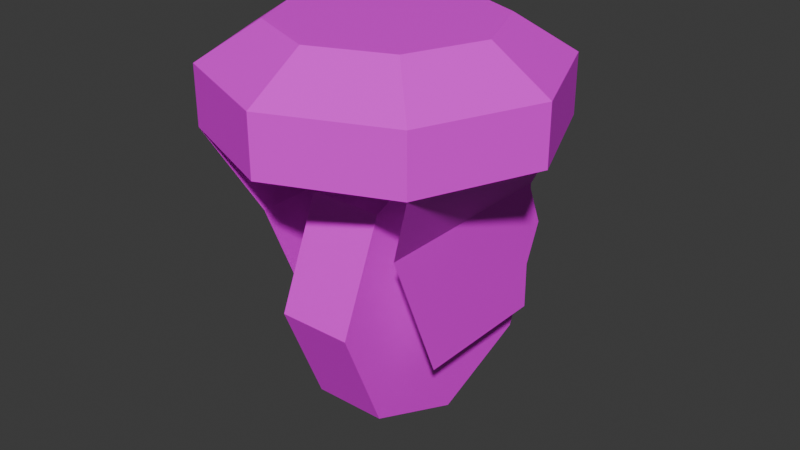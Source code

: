 # Source: wheel.blend  (saved by Blender 4.0.36; exported with 4.5.12 LTS)
import bpy
from mathutils import Matrix  # noqa: F401  (used for matrix-valued properties, if any)

bpy.ops.wm.read_factory_settings(use_empty=True)
scene = bpy.context.scene
scene.name = 'Scene'

# ---- collections
col_collection = bpy.data.collections.new('Collection'); scene.collection.children.link(col_collection)

# ---- images (referenced by path relative to the original .blend; pixels are not part of the script)
import os
ASSET_DIR = os.environ.get("B2B_ASSET_DIR", "")  # directory of the original .blend (textures are referenced by path, not embedded)
HERE = os.path.dirname(os.path.abspath(__file__))  # packed textures are extracted next to this script under _unpacked/

def load_image(name, relpath, width, height, colorspace="sRGB"):
    """Load a texture the original file referenced (path relative to the .blend, or extracted next to this script)."""
    p = next((c for c in (os.path.join(HERE, relpath), os.path.join(ASSET_DIR, relpath)) if relpath and os.path.exists(c)), "")
    if p:
        img = bpy.data.images.load(p, check_existing=True)
        img.name = name
    else:  # same state as the original file: an image datablock whose file is absent (Cycles renders it pink)
        img = bpy.data.images.new(name, width, height)
        img.source = "FILE"
        img.filepath = "//" + (relpath or name)
    img.colorspace_settings.name = colorspace
    return img
img_cart_mesh_png = load_image('cart mesh.png', 'cart mesh.png', 1024, 1024, 'sRGB')

# ---- materials (node trees are filled in below, after node groups)
mat_material = bpy.data.materials.new('Material')
mat_material.alpha_threshold = 0.0
mat_material.use_transparent_shadow = False
mat_material.roughness = 0.5
mat_material.line_color = (0.0, 0.0, 0.0, 1.0)

# ---- material node trees
mat_material.use_nodes = True; mat_material.node_tree.nodes.clear()
_N = mat_material.node_tree.nodes; _L = mat_material.node_tree.links
n0 = _N.new('ShaderNodeOutputMaterial'); n0.name = 'Material Output'; n0.location = (300, 300)
n1 = _N.new('ShaderNodeBsdfPrincipled'); n1.name = 'Principled BSDF'; n1.location = (10, 300)
n1.inputs[3].default_value = 1.45
n2 = _N.new('ShaderNodeTexImage'); n2.name = 'Image Texture'; n2.location = (-296, 290)
n2.image = img_cart_mesh_png
_L.new(n1.outputs[0], n0.inputs[0])
_L.new(n2.outputs[0], n1.inputs[0])
n0.is_active_output = True

# ---- world
world_world = bpy.data.worlds.new('World'); scene.world = world_world
world_world.use_nodes = True; world_world.node_tree.nodes.clear()
_N = world_world.node_tree.nodes; _L = world_world.node_tree.links
n0 = _N.new('ShaderNodeOutputWorld'); n0.name = 'World Output'; n0.location = (300, 300)
n1 = _N.new('ShaderNodeBackground'); n1.name = 'Background'; n1.location = (10, 300)
n1.inputs[0].default_value = (0.05088, 0.05088, 0.05088, 1.0)
_L.new(n1.outputs[0], n0.inputs[0])
n0.is_active_output = True
world_world.color = (0.05088, 0.05088, 0.05088)
world_world.use_sun_shadow = False
world_world.sun_shadow_jitter_overblur = 0.0

# ---- meshes
me_cylinder = bpy.data.meshes.new('Cylinder')
me_cylinder.from_pydata([(-0.0001201, 0.05235, -0.03089), (-0.0001201, 0.03357, -0.0005742), (0.03702, 0.03697, -0.03089), (0.02374, 0.02369, -0.0005742), (0.0524, -0.0001681, -0.03089), (0.03362, -0.0001681, -0.0005742), (0.03702, -0.03731, -0.03089), (0.02374, -0.02403, -0.0005742), (-0.0001201, -0.05269, -0.03089), (-0.0001201, -0.03391, -0.0005742), (-0.03726, -0.03731, -0.03089), (-0.02398, -0.02403, -0.0005742), (-0.05264, -0.0001681, -0.03089), (-0.03386, -0.0001681, -0.0005742), (-0.03726, 0.03697, -0.03089), (-0.02398, 0.02369, -0.0005742), (-0.0001201, 0.05235, -0.01248), (0.03702, 0.03697, -0.01248), (0.0524, -0.0001681, -0.01248), (0.03702, -0.03731, -0.01248), (-0.0001201, -0.05269, -0.01248), (-0.03726, -0.03731, -0.01248), (-0.05264, -0.0001681, -0.01248), (-0.03726, 0.03697, -0.01248), (0.02402, 0.03747, -0.09949), (0.02402, -0.009045, -0.09949), (-0.02426, -0.009045, -0.09949), (-0.02426, 0.03747, -0.09949), (0.02402, 0.03716, -0.05632), (0.02402, -0.02683, -0.05632), (-0.02426, -0.02683, -0.05632), (-0.02426, 0.03716, -0.05632), (-0.01149, 0.06208, -0.08284), (-0.01149, 0.0481, -0.1166), (0.01197, 0.06208, -0.08284), (-0.01149, 0.0481, -0.04909), (-0.01149, 0.01435, -0.03511), (0.01197, 0.0481, -0.04909), (0.01197, 0.01435, -0.03511), (0.01197, -0.0194, -0.04909), (0.01197, -0.03338, -0.08284), (-0.01149, -0.0194, -0.04909), (-0.01149, -0.03338, -0.08284), (-0.01149, -0.0194, -0.1166), (-0.01149, 0.01435, -0.1306), (0.01197, -0.0194, -0.1166), (0.01197, 0.01435, -0.1306), (0.01197, 0.0481, -0.1166)], [], [(16, 1, 3, 17), (17, 3, 5, 18), (18, 5, 7, 19), (19, 7, 9, 20), (20, 9, 11, 21), (21, 11, 13, 22), (3, 1, 15, 13, 11, 9, 7, 5), (22, 13, 15, 23), (23, 15, 1, 16), (8, 10, 14, 0), (14, 23, 16, 0), (12, 22, 23, 14), (10, 21, 22, 12), (8, 20, 21, 10), (6, 19, 20, 8), (4, 18, 19, 6), (2, 17, 18, 4), (0, 16, 17, 2), (6, 8, 0, 2), (6, 2, 4), (14, 10, 12), (28, 29, 25, 24), (30, 31, 27, 26), (10, 14, 31, 30), (2, 6, 29, 28), (32, 33, 44, 43, 42, 41, 36, 35), (32, 34, 47, 33), (35, 37, 34, 32), (36, 38, 37, 35), (47, 34, 37, 38, 39, 40, 45, 46), (41, 39, 38, 36), (42, 40, 39, 41), (43, 45, 40, 42), (44, 46, 45, 43), (33, 47, 46, 44)])
_uv = me_cylinder.uv_layers.new(name='UVMap')
_uv.uv.foreach_set('vector', [0.03171, 0.9252, 0.03366, 0.9269, 0.06075, 0.9405, 0.03878, 0.9426, 0.03878, 0.9426, 0.06075, 0.9405, 0.07347, 0.9532, 0.07726, 0.9773, 0.07726, 0.9773, 0.07347, 0.9532, 0.08136, 0.9408, 0.1044, 0.9432, 0.1044, 0.9432, 0.08136, 0.9408, 0.1035, 0.9266, 0.105, 0.925, 0.105, 0.925, 0.1035, 0.9266, 0.07527, 0.9124, 0.09924, 0.9074, 0.09924, 0.9074, 0.07527, 0.9124, 0.06979, 0.9057, 0.0613, 0.8882, 0.06075, 0.9405, 0.03366, 0.9269, 0.05523, 0.9134, 0.06979, 0.9057, 0.07527, 0.9124, 0.1035, 0.9266, 0.08136, 0.9408, 0.07347, 0.9532, 0.0613, 0.8882, 0.06979, 0.9057, 0.05523, 0.9134, 0.03225, 0.9084, 0.03225, 0.9084, 0.05523, 0.9134, 0.03366, 0.9269, 0.03171, 0.9252, 0.1073, 0.9237, 0.1074, 0.9033, 0.02298, 0.9051, 0.02872, 0.9239, 0.02298, 0.9051, 0.03225, 0.9084, 0.03171, 0.9252, 0.02872, 0.9239, 0.05726, 0.8665, 0.0613, 0.8882, 0.03225, 0.9084, 0.02298, 0.9051, 0.1074, 0.9033, 0.09924, 0.9074, 0.0613, 0.8882, 0.05726, 0.8665, 0.1073, 0.9237, 0.105, 0.925, 0.09924, 0.9074, 0.1074, 0.9033, 0.1074, 0.9416, 0.1044, 0.9432, 0.105, 0.925, 0.1073, 0.9237, 0.07417, 0.9616, 0.07726, 0.9773, 0.1044, 0.9432, 0.1074, 0.9416, 0.03535, 0.9404, 0.03878, 0.9426, 0.07726, 0.9773, 0.07417, 0.9616, 0.02872, 0.9239, 0.03171, 0.9252, 0.03878, 0.9426, 0.03535, 0.9404, 0.1074, 0.9416, 0.1073, 0.9237, 0.02872, 0.9239, 0.03535, 0.9404, 0.1074, 0.9416, 0.03535, 0.9404, 0.07417, 0.9616, 0.02298, 0.9051, 0.1074, 0.9033, 0.05726, 0.8665, 0.3283, 0.871, 0.3283, 0.9597, 0.2684, 0.9351, 0.2684, 0.8706, 0.2084, 0.9597, 0.2084, 0.871, 0.2682, 0.8706, 0.2682, 0.9351, 0.1688, 0.9743, 0.1688, 0.8713, 0.2084, 0.871, 0.2084, 0.9597, 0.3679, 0.8713, 0.3679, 0.9743, 0.3283, 0.9597, 0.3283, 0.871, 0.6673, 0.4715, 0.8509, 0.4715, 0.9807, 0.3416, 0.9807, 0.158, 0.8509, 0.02815, 0.6673, 0.02815, 0.5374, 0.158, 0.5374, 0.3416, 0.4874, 0.408, 0.4163, 0.408, 0.4163, 0.3781, 0.4874, 0.3781, 0.4874, 0.1986, 0.4163, 0.1986, 0.4163, 0.1687, 0.4874, 0.1687, 0.4874, 0.2285, 0.4163, 0.2285, 0.4163, 0.1986, 0.4874, 0.1986, 0.8509, 0.4715, 0.6673, 0.4715, 0.5374, 0.3417, 0.5374, 0.158, 0.6673, 0.02818, 0.8509, 0.02818, 0.9807, 0.158, 0.9807, 0.3417, 0.4874, 0.2585, 0.4163, 0.2585, 0.4163, 0.2285, 0.4874, 0.2285, 0.4874, 0.2884, 0.4163, 0.2884, 0.4163, 0.2585, 0.4874, 0.2585, 0.4874, 0.3183, 0.4163, 0.3183, 0.4163, 0.2884, 0.4874, 0.2884, 0.4874, 0.3482, 0.4163, 0.3482, 0.4163, 0.3183, 0.4874, 0.3183, 0.4874, 0.3781, 0.4163, 0.3781, 0.4163, 0.3482, 0.4874, 0.3482])
me_cylinder.materials.append(mat_material)
me_cylinder.update()

# ---- objects
ob_wheel = bpy.data.objects.new('Wheel', me_cylinder)

# ---- transforms, parenting, visibility, modifiers, constraints
ob_wheel.location = (0.0, 0.0, 0.0)

# ---- collection membership
col_collection.objects.link(ob_wheel)

# ---- scene / render settings (as saved in the file)
scene.frame_start = 1; scene.frame_end = 250; scene.frame_set(1)
scene.render.engine = 'BLENDER_EEVEE_NEXT'
scene.cycles.sampling_pattern = 'TABULATED_SOBOL'
bpy.context.view_layer.update()

# ---- added for rendering (the .blend has no active camera and no usable light): camera, sun
cam_auto = bpy.data.cameras.new('AutoCamera')
cam_auto.lens = 50.0
cam_auto.sensor_width = 36.0
cam_auto.clip_end = 1000.0
ob_auto_camera = bpy.data.objects.new('AutoCamera', cam_auto)
scene.collection.objects.link(ob_auto_camera)
ob_auto_camera.location = (0.187467, -0.220407, 0.0844953)
ob_auto_camera.rotation_euler = (1.09748, -7.21219e-08, 0.694738)
scene.camera = ob_auto_camera
light_auto_sun = bpy.data.lights.new('AutoSun', 'SUN')
light_auto_sun.energy = 3.0
light_auto_sun.angle = 0.0523599
ob_auto_sun = bpy.data.objects.new('AutoSun', light_auto_sun)
scene.collection.objects.link(ob_auto_sun)
ob_auto_sun.rotation_euler = (0.872665, 0.174533, 0.523599)
bpy.context.view_layer.update()

